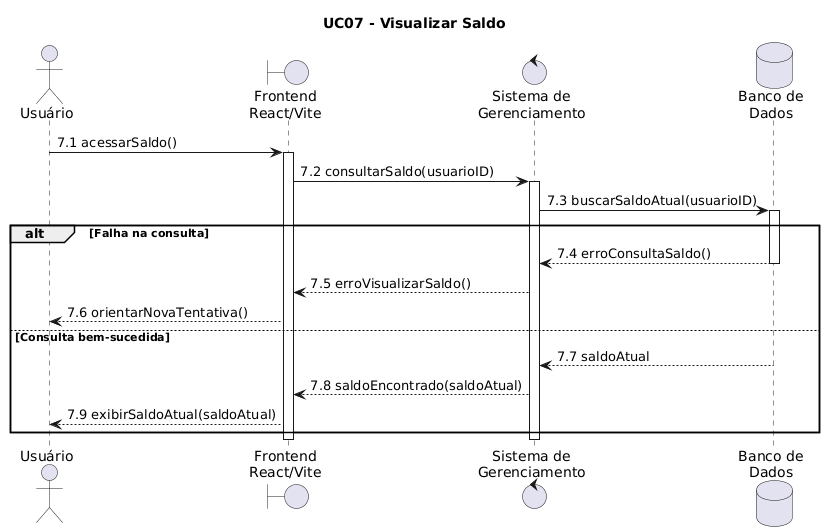

The diagram above was rendered by PlantUML. Its source (embedded in the PNG):
@startuml
title UC07 - Visualizar Saldo

actor "Usuário" as U
boundary "Frontend\nReact/Vite" as FE
control "Sistema de\nGerenciamento" as SG
database "Banco de\nDados" as BD

U -> FE: 7.1 acessarSaldo()
activate FE

FE -> SG: 7.2 consultarSaldo(usuarioID)
activate SG

SG -> BD: 7.3 buscarSaldoAtual(usuarioID)
activate BD

alt Falha na consulta
    BD --> SG: 7.4 erroConsultaSaldo()
    deactivate BD
    SG --> FE: 7.5 erroVisualizarSaldo()
    FE --> U: 7.6 orientarNovaTentativa()
else Consulta bem-sucedida
    BD --> SG: 7.7 saldoAtual
    deactivate BD
    SG --> FE: 7.8 saldoEncontrado(saldoAtual)
    FE --> U: 7.9 exibirSaldoAtual(saldoAtual)
end

deactivate SG
deactivate FE
@enduml